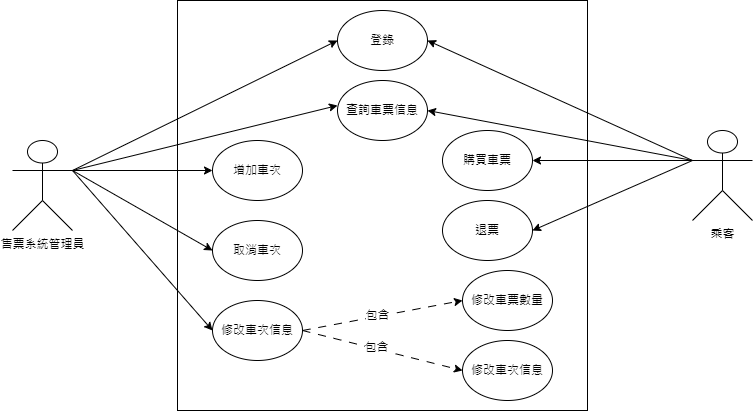

The diagram above was exported from draw.io. Its source (the exported page's mxGraphModel, read from the mxfile embedded in the PNG):
<mxGraphModel dx="1050" dy="522" grid="1" gridSize="10" guides="1" tooltips="1" connect="1" arrows="1" fold="1" page="1" pageScale="1" pageWidth="827" pageHeight="1169" math="0" shadow="0">
  <root>
    <mxCell id="0" />
    <mxCell id="1" parent="0" />
    <mxCell id="P84AbzklIG5w7HBDhzj1-2" value="" style="whiteSpace=wrap;html=1;aspect=fixed;" vertex="1" parent="1">
      <mxGeometry x="215" y="40" width="410" height="410" as="geometry" />
    </mxCell>
    <mxCell id="P84AbzklIG5w7HBDhzj1-3" value="登錄" style="ellipse;whiteSpace=wrap;html=1;" vertex="1" parent="1">
      <mxGeometry x="375" y="50" width="90" height="60" as="geometry" />
    </mxCell>
    <mxCell id="P84AbzklIG5w7HBDhzj1-4" value="查詢車票信息" style="ellipse;whiteSpace=wrap;html=1;" vertex="1" parent="1">
      <mxGeometry x="375" y="120" width="90" height="60" as="geometry" />
    </mxCell>
    <mxCell id="P84AbzklIG5w7HBDhzj1-5" value="取消車次" style="ellipse;whiteSpace=wrap;html=1;" vertex="1" parent="1">
      <mxGeometry x="250" y="260" width="90" height="60" as="geometry" />
    </mxCell>
    <mxCell id="P84AbzklIG5w7HBDhzj1-6" value="修改車次信息" style="ellipse;whiteSpace=wrap;html=1;" vertex="1" parent="1">
      <mxGeometry x="250" y="340" width="90" height="60" as="geometry" />
    </mxCell>
    <mxCell id="P84AbzklIG5w7HBDhzj1-7" value="增加車次" style="ellipse;whiteSpace=wrap;html=1;" vertex="1" parent="1">
      <mxGeometry x="250" y="180" width="90" height="60" as="geometry" />
    </mxCell>
    <mxCell id="P84AbzklIG5w7HBDhzj1-8" value="退票" style="ellipse;whiteSpace=wrap;html=1;" vertex="1" parent="1">
      <mxGeometry x="480" y="240" width="90" height="60" as="geometry" />
    </mxCell>
    <mxCell id="P84AbzklIG5w7HBDhzj1-9" value="修改車票數量" style="ellipse;whiteSpace=wrap;html=1;" vertex="1" parent="1">
      <mxGeometry x="500" y="310" width="90" height="60" as="geometry" />
    </mxCell>
    <mxCell id="P84AbzklIG5w7HBDhzj1-10" value="購買車票" style="ellipse;whiteSpace=wrap;html=1;" vertex="1" parent="1">
      <mxGeometry x="480" y="170" width="90" height="60" as="geometry" />
    </mxCell>
    <mxCell id="P84AbzklIG5w7HBDhzj1-11" value="修改車次信息" style="ellipse;whiteSpace=wrap;html=1;" vertex="1" parent="1">
      <mxGeometry x="500" y="380" width="90" height="60" as="geometry" />
    </mxCell>
    <mxCell id="P84AbzklIG5w7HBDhzj1-16" style="edgeStyle=orthogonalEdgeStyle;rounded=0;orthogonalLoop=1;jettySize=auto;html=1;exitX=1;exitY=0.3333333333333333;exitDx=0;exitDy=0;exitPerimeter=0;entryX=0;entryY=0.5;entryDx=0;entryDy=0;" edge="1" parent="1" source="P84AbzklIG5w7HBDhzj1-12" target="P84AbzklIG5w7HBDhzj1-7">
      <mxGeometry relative="1" as="geometry" />
    </mxCell>
    <mxCell id="P84AbzklIG5w7HBDhzj1-12" value="售票系統管理員" style="shape=umlActor;verticalLabelPosition=bottom;verticalAlign=top;html=1;outlineConnect=0;" vertex="1" parent="1">
      <mxGeometry x="50" y="180" width="60" height="90" as="geometry" />
    </mxCell>
    <mxCell id="P84AbzklIG5w7HBDhzj1-18" style="edgeStyle=orthogonalEdgeStyle;rounded=0;orthogonalLoop=1;jettySize=auto;html=1;exitX=0;exitY=0.3333333333333333;exitDx=0;exitDy=0;exitPerimeter=0;entryX=1;entryY=0.5;entryDx=0;entryDy=0;" edge="1" parent="1" source="P84AbzklIG5w7HBDhzj1-17" target="P84AbzklIG5w7HBDhzj1-10">
      <mxGeometry relative="1" as="geometry" />
    </mxCell>
    <mxCell id="P84AbzklIG5w7HBDhzj1-17" value="乘客" style="shape=umlActor;verticalLabelPosition=bottom;verticalAlign=top;html=1;outlineConnect=0;" vertex="1" parent="1">
      <mxGeometry x="730" y="170" width="60" height="90" as="geometry" />
    </mxCell>
    <mxCell id="P84AbzklIG5w7HBDhzj1-19" value="" style="endArrow=classic;html=1;rounded=0;exitX=0;exitY=0.3333333333333333;exitDx=0;exitDy=0;exitPerimeter=0;" edge="1" parent="1" source="P84AbzklIG5w7HBDhzj1-17">
      <mxGeometry width="50" height="50" relative="1" as="geometry">
        <mxPoint x="720" y="200" as="sourcePoint" />
        <mxPoint x="465" y="80" as="targetPoint" />
      </mxGeometry>
    </mxCell>
    <mxCell id="P84AbzklIG5w7HBDhzj1-20" value="" style="endArrow=classic;html=1;rounded=0;entryX=1;entryY=0.5;entryDx=0;entryDy=0;" edge="1" parent="1" target="P84AbzklIG5w7HBDhzj1-8">
      <mxGeometry width="50" height="50" relative="1" as="geometry">
        <mxPoint x="730" y="200" as="sourcePoint" />
        <mxPoint x="660" y="290" as="targetPoint" />
      </mxGeometry>
    </mxCell>
    <mxCell id="P84AbzklIG5w7HBDhzj1-21" value="" style="endArrow=classic;html=1;rounded=0;entryX=1;entryY=0.5;entryDx=0;entryDy=0;" edge="1" parent="1" target="P84AbzklIG5w7HBDhzj1-4">
      <mxGeometry width="50" height="50" relative="1" as="geometry">
        <mxPoint x="730" y="200" as="sourcePoint" />
        <mxPoint x="590" y="120" as="targetPoint" />
      </mxGeometry>
    </mxCell>
    <mxCell id="P84AbzklIG5w7HBDhzj1-24" value="" style="endArrow=classic;html=1;rounded=0;exitX=1;exitY=0.3333333333333333;exitDx=0;exitDy=0;exitPerimeter=0;" edge="1" parent="1" source="P84AbzklIG5w7HBDhzj1-12">
      <mxGeometry width="50" height="50" relative="1" as="geometry">
        <mxPoint x="225" y="150" as="sourcePoint" />
        <mxPoint x="375" y="80" as="targetPoint" />
      </mxGeometry>
    </mxCell>
    <mxCell id="P84AbzklIG5w7HBDhzj1-25" value="" style="endArrow=classic;html=1;rounded=0;exitX=1;exitY=0.3333333333333333;exitDx=0;exitDy=0;exitPerimeter=0;" edge="1" parent="1" source="P84AbzklIG5w7HBDhzj1-12">
      <mxGeometry width="50" height="50" relative="1" as="geometry">
        <mxPoint x="110" y="275" as="sourcePoint" />
        <mxPoint x="375" y="145" as="targetPoint" />
      </mxGeometry>
    </mxCell>
    <mxCell id="P84AbzklIG5w7HBDhzj1-26" value="" style="endArrow=classic;html=1;rounded=0;exitX=1;exitY=0.3333333333333333;exitDx=0;exitDy=0;exitPerimeter=0;entryX=0;entryY=0.5;entryDx=0;entryDy=0;" edge="1" parent="1" source="P84AbzklIG5w7HBDhzj1-12" target="P84AbzklIG5w7HBDhzj1-5">
      <mxGeometry width="50" height="50" relative="1" as="geometry">
        <mxPoint x="110" y="207.5" as="sourcePoint" />
        <mxPoint x="310" y="282.5" as="targetPoint" />
      </mxGeometry>
    </mxCell>
    <mxCell id="P84AbzklIG5w7HBDhzj1-27" value="" style="endArrow=classic;html=1;rounded=0;exitX=1;exitY=0.3333333333333333;exitDx=0;exitDy=0;exitPerimeter=0;entryX=0;entryY=0.5;entryDx=0;entryDy=0;" edge="1" parent="1" source="P84AbzklIG5w7HBDhzj1-12" target="P84AbzklIG5w7HBDhzj1-6">
      <mxGeometry width="50" height="50" relative="1" as="geometry">
        <mxPoint x="100" y="230" as="sourcePoint" />
        <mxPoint x="240" y="312.5" as="targetPoint" />
      </mxGeometry>
    </mxCell>
    <mxCell id="P84AbzklIG5w7HBDhzj1-28" value="" style="endArrow=classic;html=1;rounded=0;exitX=1;exitY=0.5;exitDx=0;exitDy=0;entryX=0;entryY=0.5;entryDx=0;entryDy=0;dashed=1;dashPattern=8 8;" edge="1" parent="1" source="P84AbzklIG5w7HBDhzj1-6" target="P84AbzklIG5w7HBDhzj1-9">
      <mxGeometry width="50" height="50" relative="1" as="geometry">
        <mxPoint x="490" y="310" as="sourcePoint" />
        <mxPoint x="540" y="260" as="targetPoint" />
      </mxGeometry>
    </mxCell>
    <mxCell id="P84AbzklIG5w7HBDhzj1-29" value="&lt;font style=&quot;font-size: 12px;&quot;&gt;包含&lt;/font&gt;" style="edgeLabel;html=1;align=center;verticalAlign=middle;resizable=0;points=[];" vertex="1" connectable="0" parent="P84AbzklIG5w7HBDhzj1-28">
      <mxGeometry x="-0.0865" y="2" relative="1" as="geometry">
        <mxPoint x="2" as="offset" />
      </mxGeometry>
    </mxCell>
    <mxCell id="P84AbzklIG5w7HBDhzj1-31" value="" style="endArrow=classic;html=1;rounded=0;exitX=1;exitY=0.5;exitDx=0;exitDy=0;entryX=0;entryY=0.5;entryDx=0;entryDy=0;dashed=1;dashPattern=8 8;" edge="1" parent="1" source="P84AbzklIG5w7HBDhzj1-6" target="P84AbzklIG5w7HBDhzj1-11">
      <mxGeometry width="50" height="50" relative="1" as="geometry">
        <mxPoint x="350" y="380" as="sourcePoint" />
        <mxPoint x="510" y="350" as="targetPoint" />
      </mxGeometry>
    </mxCell>
    <mxCell id="P84AbzklIG5w7HBDhzj1-32" value="&lt;font style=&quot;font-size: 12px;&quot;&gt;包含&lt;/font&gt;" style="edgeLabel;html=1;align=center;verticalAlign=middle;resizable=0;points=[];" vertex="1" connectable="0" parent="P84AbzklIG5w7HBDhzj1-31">
      <mxGeometry x="-0.0865" y="2" relative="1" as="geometry">
        <mxPoint as="offset" />
      </mxGeometry>
    </mxCell>
  </root>
</mxGraphModel>